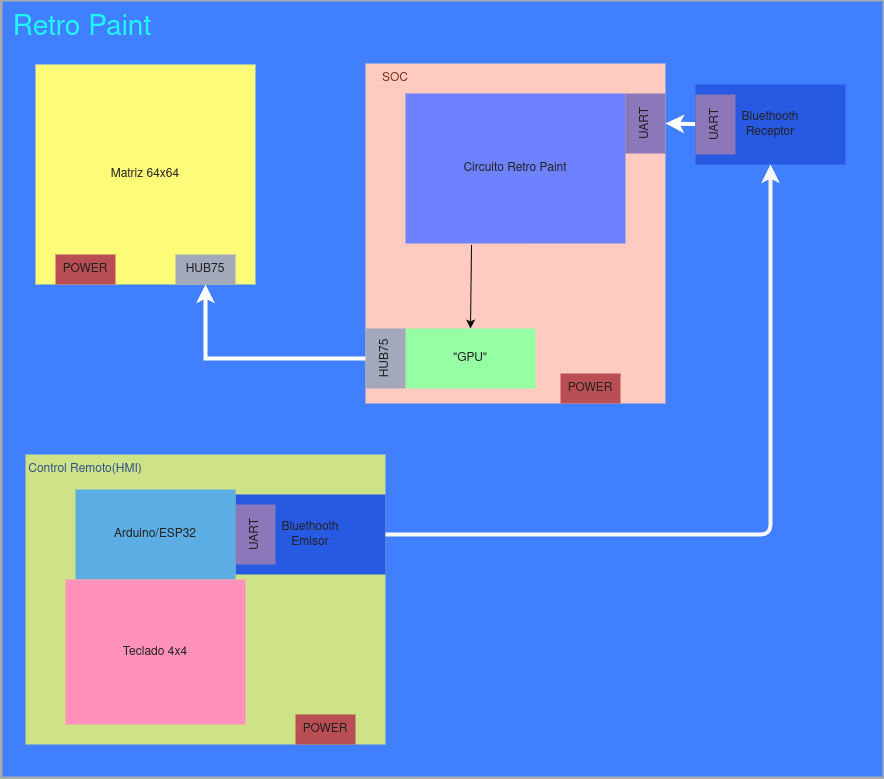

The diagram above was exported from draw.io. Its source (the exported page's mxGraphModel, read from the mxfile embedded in the PNG):
<mxGraphModel dx="1433" dy="720" grid="1" gridSize="10" guides="1" tooltips="1" connect="1" arrows="1" fold="1" page="1" pageScale="1" pageWidth="1654" pageHeight="1169" background="#A9ABAA" math="0" shadow="0">
  <root>
    <mxCell id="0" />
    <mxCell id="1" parent="0" />
    <mxCell id="2" value="" style="rounded=0;whiteSpace=wrap;html=1;fillColor=#4080FF;strokeWidth=4;strokeColor=none;container=0;" parent="1" vertex="1">
      <mxGeometry x="387" y="197" width="880" height="775" as="geometry" />
    </mxCell>
    <mxCell id="7" value="Retro Paint" style="text;html=1;strokeColor=none;fillColor=none;align=center;verticalAlign=middle;whiteSpace=wrap;rounded=0;strokeWidth=4;fontColor=#1FF8FF;fontSize=28;labelBackgroundColor=none;" parent="1" vertex="1">
      <mxGeometry x="387" y="210" width="160" height="30" as="geometry" />
    </mxCell>
    <mxCell id="6" value="" style="group" parent="1" vertex="1" connectable="0">
      <mxGeometry x="420" y="260" width="220" height="220" as="geometry" />
    </mxCell>
    <mxCell id="3" value="Matriz 64x64" style="rounded=0;whiteSpace=wrap;html=1;strokeColor=none;strokeWidth=4;fillColor=#FCFC79;fontColor=#222020;" parent="6" vertex="1">
      <mxGeometry width="220" height="220" as="geometry" />
    </mxCell>
    <mxCell id="4" value="HUB75" style="rounded=0;whiteSpace=wrap;html=1;strokeColor=none;strokeWidth=4;fontColor=#222020;fillColor=#A2A9BA;direction=east;" parent="6" vertex="1">
      <mxGeometry x="140" y="190" width="60" height="30" as="geometry" />
    </mxCell>
    <mxCell id="5" value="POWER" style="rounded=0;whiteSpace=wrap;html=1;strokeColor=none;strokeWidth=4;fontColor=#222020;fillColor=#BA4E55;direction=east;" parent="6" vertex="1">
      <mxGeometry x="20" y="190" width="60" height="30" as="geometry" />
    </mxCell>
    <mxCell id="26" value="" style="group" parent="1" vertex="1" connectable="0">
      <mxGeometry x="750" y="259" width="300" height="350" as="geometry" />
    </mxCell>
    <mxCell id="8" value="" style="rounded=0;whiteSpace=wrap;html=1;labelBackgroundColor=none;strokeColor=none;strokeWidth=4;fontSize=28;fontColor=#1FF8FF;fillColor=#FFCABF;" parent="26" vertex="1">
      <mxGeometry width="300" height="340" as="geometry" />
    </mxCell>
    <mxCell id="61" style="edgeStyle=none;html=1;entryX=0.5;entryY=0;entryDx=0;entryDy=0;exitX=0.3;exitY=1.01;exitDx=0;exitDy=0;exitPerimeter=0;" parent="26" source="9" target="10" edge="1">
      <mxGeometry relative="1" as="geometry">
        <mxPoint x="110" y="180" as="sourcePoint" />
        <mxPoint x="105" y="200" as="targetPoint" />
      </mxGeometry>
    </mxCell>
    <mxCell id="9" value="Circuito Retro Paint" style="rounded=0;whiteSpace=wrap;html=1;labelBackgroundColor=none;strokeColor=none;strokeWidth=4;fontSize=12;fontColor=#222020;fillColor=#6E81FF;" parent="26" vertex="1">
      <mxGeometry x="40" y="30" width="220" height="150" as="geometry" />
    </mxCell>
    <mxCell id="10" value="&quot;GPU&quot;" style="rounded=0;whiteSpace=wrap;html=1;labelBackgroundColor=none;strokeColor=none;strokeWidth=4;fontSize=12;fontColor=#222020;fillColor=#96FFA4;" parent="26" vertex="1">
      <mxGeometry x="40" y="265" width="130" height="60" as="geometry" />
    </mxCell>
    <mxCell id="15" value="HUB75" style="rounded=0;whiteSpace=wrap;html=1;strokeColor=none;strokeWidth=4;fontColor=#222020;fillColor=#A2A9BA;direction=east;rotation=-90;" parent="26" vertex="1">
      <mxGeometry x="-10" y="275" width="60" height="40" as="geometry" />
    </mxCell>
    <mxCell id="16" value="UART" style="rounded=0;whiteSpace=wrap;html=1;strokeColor=none;strokeWidth=4;fontColor=#222020;fillColor=#8B77BA;direction=east;rotation=-90;" parent="26" vertex="1">
      <mxGeometry x="250" y="40" width="60" height="40" as="geometry" />
    </mxCell>
    <mxCell id="17" value="SOC" style="text;html=1;strokeColor=none;fillColor=none;align=center;verticalAlign=middle;whiteSpace=wrap;rounded=0;labelBackgroundColor=none;strokeWidth=4;fontSize=12;fontColor=#7A2E1B;" parent="26" vertex="1">
      <mxGeometry width="60" height="30" as="geometry" />
    </mxCell>
    <mxCell id="22" value="POWER" style="rounded=0;whiteSpace=wrap;html=1;strokeColor=none;strokeWidth=4;fontColor=#222020;fillColor=#BA4E55;direction=east;" parent="26" vertex="1">
      <mxGeometry x="195" y="310" width="60" height="30" as="geometry" />
    </mxCell>
    <mxCell id="28" style="edgeStyle=none;html=1;entryX=0.5;entryY=1;entryDx=0;entryDy=0;fontSize=12;fontColor=#222020;strokeWidth=4;strokeColor=#FCFCFC;" parent="1" source="24" target="16" edge="1">
      <mxGeometry relative="1" as="geometry" />
    </mxCell>
    <mxCell id="29" style="edgeStyle=none;html=1;entryX=0.5;entryY=1;entryDx=0;entryDy=0;fontSize=12;fontColor=#222020;strokeWidth=4;strokeColor=#FFFFFF;rounded=0;curved=0;" parent="1" source="15" target="4" edge="1">
      <mxGeometry relative="1" as="geometry">
        <Array as="points">
          <mxPoint x="590" y="554" />
        </Array>
      </mxGeometry>
    </mxCell>
    <mxCell id="45" value="" style="group" parent="1" vertex="1" connectable="0">
      <mxGeometry x="1080" y="280" width="150" height="80" as="geometry" />
    </mxCell>
    <mxCell id="23" value="Bluethooth&lt;div&gt;Receptor&lt;/div&gt;" style="rounded=0;whiteSpace=wrap;html=1;labelBackgroundColor=none;strokeColor=none;strokeWidth=4;fontSize=12;fontColor=#222020;fillColor=#2759E3;" parent="45" vertex="1">
      <mxGeometry width="150" height="80" as="geometry" />
    </mxCell>
    <mxCell id="24" value="UART" style="rounded=0;whiteSpace=wrap;html=1;strokeColor=none;strokeWidth=4;fontColor=#222020;fillColor=#8B77BA;direction=east;rotation=-90;" parent="45" vertex="1">
      <mxGeometry x="-10" y="20" width="60" height="40" as="geometry" />
    </mxCell>
    <mxCell id="57" value="" style="group" parent="1" vertex="1" connectable="0">
      <mxGeometry x="410" y="650" width="360" height="290" as="geometry" />
    </mxCell>
    <mxCell id="50" value="" style="rounded=0;whiteSpace=wrap;html=1;labelBackgroundColor=none;strokeColor=none;strokeWidth=4;fontSize=12;fontColor=#222020;fillColor=#CEE388;" parent="57" vertex="1">
      <mxGeometry width="360" height="290" as="geometry" />
    </mxCell>
    <mxCell id="51" value="" style="group" parent="57" vertex="1" connectable="0">
      <mxGeometry x="210" y="40" width="150" height="80" as="geometry" />
    </mxCell>
    <mxCell id="52" value="Bluethooth&lt;div&gt;Emisor&lt;/div&gt;" style="rounded=0;whiteSpace=wrap;html=1;labelBackgroundColor=none;strokeColor=none;strokeWidth=4;fontSize=12;fontColor=#222020;fillColor=#2759E3;" parent="51" vertex="1">
      <mxGeometry width="150" height="80" as="geometry" />
    </mxCell>
    <mxCell id="53" value="UART" style="rounded=0;whiteSpace=wrap;html=1;strokeColor=none;strokeWidth=4;fontColor=#222020;fillColor=#8B77BA;direction=east;rotation=-90;" parent="51" vertex="1">
      <mxGeometry x="-10" y="20" width="60" height="40" as="geometry" />
    </mxCell>
    <mxCell id="54" value="Control Remoto(HMI)" style="text;html=1;strokeColor=none;fillColor=none;align=center;verticalAlign=middle;whiteSpace=wrap;rounded=0;labelBackgroundColor=none;strokeWidth=4;fontSize=12;fontColor=#314F8C;" parent="57" vertex="1">
      <mxGeometry width="120" height="30" as="geometry" />
    </mxCell>
    <mxCell id="55" value="&lt;font color=&quot;#222020&quot;&gt;Arduino/ESP32&lt;/font&gt;" style="rounded=0;whiteSpace=wrap;html=1;labelBackgroundColor=none;strokeColor=none;strokeWidth=4;fontSize=12;fontColor=#314F8C;fillColor=#5BADE3;" parent="57" vertex="1">
      <mxGeometry x="50" y="35" width="160" height="90" as="geometry" />
    </mxCell>
    <mxCell id="56" value="Teclado 4x4" style="rounded=0;whiteSpace=wrap;html=1;labelBackgroundColor=none;strokeColor=none;strokeWidth=4;fontSize=12;fontColor=#222020;fillColor=#FF91BA;" parent="57" vertex="1">
      <mxGeometry x="40" y="125" width="180" height="145" as="geometry" />
    </mxCell>
    <mxCell id="58" value="POWER" style="rounded=0;whiteSpace=wrap;html=1;strokeColor=none;strokeWidth=4;fontColor=#222020;fillColor=#BA4E55;direction=east;" parent="57" vertex="1">
      <mxGeometry x="270" y="260" width="60" height="30" as="geometry" />
    </mxCell>
    <mxCell id="59" style="edgeStyle=none;html=1;entryX=0.5;entryY=1;entryDx=0;entryDy=0;fontSize=12;fontColor=#222020;strokeWidth=4;strokeColor=#F7F7F7;" parent="1" source="52" target="23" edge="1">
      <mxGeometry relative="1" as="geometry">
        <Array as="points">
          <mxPoint x="1155" y="730" />
        </Array>
      </mxGeometry>
    </mxCell>
  </root>
</mxGraphModel>